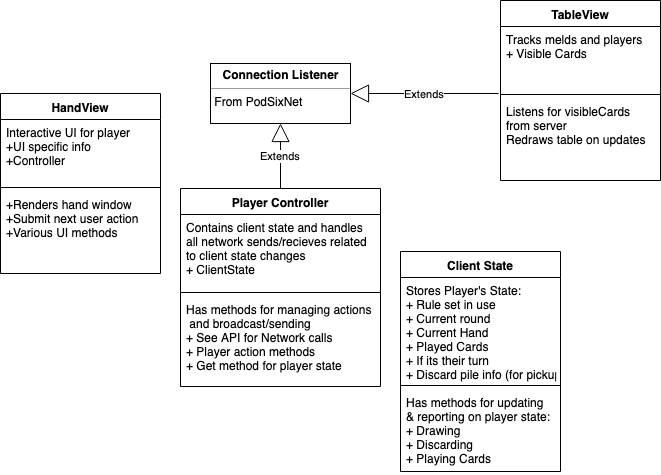

The diagram above was exported from draw.io. Its source (the exported page's mxGraphModel, read from the mxfile embedded in the PNG):
<mxGraphModel dx="946" dy="571" grid="1" gridSize="10" guides="1" tooltips="1" connect="1" arrows="1" fold="1" page="1" pageScale="1" pageWidth="850" pageHeight="1100" math="0" shadow="0">
  <root>
    <mxCell id="0" />
    <mxCell id="1" parent="0" />
    <mxCell id="dKALaEIYGm_4dkxtxY_A-26" value="Client State" style="swimlane;fontStyle=1;align=center;verticalAlign=top;childLayout=stackLayout;horizontal=1;startSize=26;horizontalStack=0;resizeParent=1;resizeParentMax=0;resizeLast=0;collapsible=1;marginBottom=0;" parent="1" vertex="1">
      <mxGeometry x="500" y="278" width="160" height="220" as="geometry" />
    </mxCell>
    <mxCell id="dKALaEIYGm_4dkxtxY_A-27" value="Stores Player's State:&#10;+ Rule set in use&#10;+ Current round&#10;+ Current Hand&#10;+ Played Cards&#10;+ If its their turn&#10;+ Discard pile info (for pickups)&#10;" style="text;strokeColor=none;fillColor=none;align=left;verticalAlign=top;spacingLeft=4;spacingRight=4;overflow=hidden;rotatable=0;points=[[0,0.5],[1,0.5]];portConstraint=eastwest;" parent="dKALaEIYGm_4dkxtxY_A-26" vertex="1">
      <mxGeometry y="26" width="160" height="104" as="geometry" />
    </mxCell>
    <mxCell id="dKALaEIYGm_4dkxtxY_A-28" value="" style="line;strokeWidth=1;fillColor=none;align=left;verticalAlign=middle;spacingTop=-1;spacingLeft=3;spacingRight=3;rotatable=0;labelPosition=right;points=[];portConstraint=eastwest;" parent="dKALaEIYGm_4dkxtxY_A-26" vertex="1">
      <mxGeometry y="130" width="160" height="8" as="geometry" />
    </mxCell>
    <mxCell id="dKALaEIYGm_4dkxtxY_A-29" value="Has methods for updating &#10;&amp; reporting on player state:&#10;+ Drawing&#10;+ Discarding&#10;+ Playing Cards&#10;" style="text;strokeColor=none;fillColor=none;align=left;verticalAlign=top;spacingLeft=4;spacingRight=4;overflow=hidden;rotatable=0;points=[[0,0.5],[1,0.5]];portConstraint=eastwest;" parent="dKALaEIYGm_4dkxtxY_A-26" vertex="1">
      <mxGeometry y="138" width="160" height="82" as="geometry" />
    </mxCell>
    <mxCell id="dKALaEIYGm_4dkxtxY_A-36" value="TableView" style="swimlane;fontStyle=1;align=center;verticalAlign=top;childLayout=stackLayout;horizontal=1;startSize=26;horizontalStack=0;resizeParent=1;resizeParentMax=0;resizeLast=0;collapsible=1;marginBottom=0;" parent="1" vertex="1">
      <mxGeometry x="600" y="27" width="160" height="180" as="geometry" />
    </mxCell>
    <mxCell id="dKALaEIYGm_4dkxtxY_A-37" value="Tracks melds and players&#10;+ Visible Cards&#10;" style="text;strokeColor=none;fillColor=none;align=left;verticalAlign=top;spacingLeft=4;spacingRight=4;overflow=hidden;rotatable=0;points=[[0,0.5],[1,0.5]];portConstraint=eastwest;" parent="dKALaEIYGm_4dkxtxY_A-36" vertex="1">
      <mxGeometry y="26" width="160" height="64" as="geometry" />
    </mxCell>
    <mxCell id="dKALaEIYGm_4dkxtxY_A-38" value="" style="line;strokeWidth=1;fillColor=none;align=left;verticalAlign=middle;spacingTop=-1;spacingLeft=3;spacingRight=3;rotatable=0;labelPosition=right;points=[];portConstraint=eastwest;" parent="dKALaEIYGm_4dkxtxY_A-36" vertex="1">
      <mxGeometry y="90" width="160" height="8" as="geometry" />
    </mxCell>
    <mxCell id="dKALaEIYGm_4dkxtxY_A-39" value="Listens for visibleCards &#10;from server&#10;Redraws table on updates" style="text;strokeColor=none;fillColor=none;align=left;verticalAlign=top;spacingLeft=4;spacingRight=4;overflow=hidden;rotatable=0;points=[[0,0.5],[1,0.5]];portConstraint=eastwest;" parent="dKALaEIYGm_4dkxtxY_A-36" vertex="1">
      <mxGeometry y="98" width="160" height="82" as="geometry" />
    </mxCell>
    <mxCell id="dKALaEIYGm_4dkxtxY_A-40" value="&lt;p style=&quot;margin: 0px ; margin-top: 4px ; text-align: center&quot;&gt;&lt;b&gt;Connection Listener&lt;/b&gt;&lt;/p&gt;&lt;hr size=&quot;1&quot;&gt;&lt;div style=&quot;height: 2px&quot;&gt;&amp;nbsp;From PodSixNet&lt;/div&gt;" style="verticalAlign=top;align=left;overflow=fill;fontSize=12;fontFamily=Helvetica;html=1;" parent="1" vertex="1">
      <mxGeometry x="310" y="90" width="140" height="60" as="geometry" />
    </mxCell>
    <mxCell id="dKALaEIYGm_4dkxtxY_A-44" value="Extends" style="endArrow=block;endSize=16;endFill=0;html=1;exitX=-0.012;exitY=1.047;exitDx=0;exitDy=0;entryX=1;entryY=0.5;entryDx=0;entryDy=0;exitPerimeter=0;" parent="1" source="dKALaEIYGm_4dkxtxY_A-37" target="dKALaEIYGm_4dkxtxY_A-40" edge="1">
      <mxGeometry width="160" relative="1" as="geometry">
        <mxPoint x="30" y="400" as="sourcePoint" />
        <mxPoint x="680" y="80" as="targetPoint" />
      </mxGeometry>
    </mxCell>
    <mxCell id="dKALaEIYGm_4dkxtxY_A-45" value="Player Controller" style="swimlane;fontStyle=1;align=center;verticalAlign=top;childLayout=stackLayout;horizontal=1;startSize=26;horizontalStack=0;resizeParent=1;resizeParentMax=0;resizeLast=0;collapsible=1;marginBottom=0;" parent="1" vertex="1">
      <mxGeometry x="280" y="215" width="200" height="198" as="geometry" />
    </mxCell>
    <mxCell id="dKALaEIYGm_4dkxtxY_A-46" value="Contains client state and handles&#10;all network sends/recieves related &#10;to client state changes&#10;+ ClientState&#10;" style="text;strokeColor=none;fillColor=none;align=left;verticalAlign=top;spacingLeft=4;spacingRight=4;overflow=hidden;rotatable=0;points=[[0,0.5],[1,0.5]];portConstraint=eastwest;" parent="dKALaEIYGm_4dkxtxY_A-45" vertex="1">
      <mxGeometry y="26" width="200" height="74" as="geometry" />
    </mxCell>
    <mxCell id="dKALaEIYGm_4dkxtxY_A-47" value="" style="line;strokeWidth=1;fillColor=none;align=left;verticalAlign=middle;spacingTop=-1;spacingLeft=3;spacingRight=3;rotatable=0;labelPosition=right;points=[];portConstraint=eastwest;" parent="dKALaEIYGm_4dkxtxY_A-45" vertex="1">
      <mxGeometry y="100" width="200" height="8" as="geometry" />
    </mxCell>
    <mxCell id="dKALaEIYGm_4dkxtxY_A-48" value="Has methods for managing actions&#10; and broadcast/sending&#10;+ See API for Network calls&#10;+ Player action methods&#10;+ Get method for player state&#10;" style="text;strokeColor=none;fillColor=none;align=left;verticalAlign=top;spacingLeft=4;spacingRight=4;overflow=hidden;rotatable=0;points=[[0,0.5],[1,0.5]];portConstraint=eastwest;" parent="dKALaEIYGm_4dkxtxY_A-45" vertex="1">
      <mxGeometry y="108" width="200" height="90" as="geometry" />
    </mxCell>
    <mxCell id="dKALaEIYGm_4dkxtxY_A-60" value="Extends" style="endArrow=block;endSize=16;endFill=0;html=1;exitX=0.5;exitY=0;exitDx=0;exitDy=0;entryX=0.5;entryY=1;entryDx=0;entryDy=0;" parent="1" source="dKALaEIYGm_4dkxtxY_A-45" target="dKALaEIYGm_4dkxtxY_A-40" edge="1">
      <mxGeometry width="160" relative="1" as="geometry">
        <mxPoint x="290" y="350" as="sourcePoint" />
        <mxPoint x="210" y="350" as="targetPoint" />
      </mxGeometry>
    </mxCell>
    <mxCell id="eqDHchWFwgVgmdSGM31p-3" value="HandView" style="swimlane;fontStyle=1;align=center;verticalAlign=top;childLayout=stackLayout;horizontal=1;startSize=26;horizontalStack=0;resizeParent=1;resizeParentMax=0;resizeLast=0;collapsible=1;marginBottom=0;" vertex="1" parent="1">
      <mxGeometry x="100" y="120" width="160" height="180" as="geometry" />
    </mxCell>
    <mxCell id="eqDHchWFwgVgmdSGM31p-4" value="Interactive UI for player&#10;+UI specific info&#10;+Controller" style="text;strokeColor=none;fillColor=none;align=left;verticalAlign=top;spacingLeft=4;spacingRight=4;overflow=hidden;rotatable=0;points=[[0,0.5],[1,0.5]];portConstraint=eastwest;" vertex="1" parent="eqDHchWFwgVgmdSGM31p-3">
      <mxGeometry y="26" width="160" height="64" as="geometry" />
    </mxCell>
    <mxCell id="eqDHchWFwgVgmdSGM31p-5" value="" style="line;strokeWidth=1;fillColor=none;align=left;verticalAlign=middle;spacingTop=-1;spacingLeft=3;spacingRight=3;rotatable=0;labelPosition=right;points=[];portConstraint=eastwest;" vertex="1" parent="eqDHchWFwgVgmdSGM31p-3">
      <mxGeometry y="90" width="160" height="8" as="geometry" />
    </mxCell>
    <mxCell id="eqDHchWFwgVgmdSGM31p-6" value="+Renders hand window&#10;+Submit next user action&#10;+Various UI methods&#10;" style="text;strokeColor=none;fillColor=none;align=left;verticalAlign=top;spacingLeft=4;spacingRight=4;overflow=hidden;rotatable=0;points=[[0,0.5],[1,0.5]];portConstraint=eastwest;" vertex="1" parent="eqDHchWFwgVgmdSGM31p-3">
      <mxGeometry y="98" width="160" height="82" as="geometry" />
    </mxCell>
  </root>
</mxGraphModel>